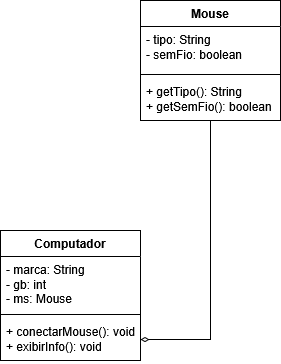

The diagram above was exported from draw.io. Its source (the exported page's mxGraphModel, read from the mxfile embedded in the PNG):
<mxGraphModel dx="946" dy="578" grid="1" gridSize="10" guides="1" tooltips="1" connect="1" arrows="1" fold="1" page="1" pageScale="1" pageWidth="827" pageHeight="1169" math="0" shadow="0">
  <root>
    <mxCell id="0" />
    <mxCell id="1" parent="0" />
    <mxCell id="-tamVe5mTpybyHM3_2RL-43" edge="1" parent="1" source="-tamVe5mTpybyHM3_2RL-2" style="edgeStyle=orthogonalEdgeStyle;rounded=0;orthogonalLoop=1;jettySize=auto;html=1;entryX=1;entryY=0.5;entryDx=0;entryDy=0;endArrow=diamondThin;endFill=0;" target="-tamVe5mTpybyHM3_2RL-42">
      <mxGeometry relative="1" as="geometry" />
    </mxCell>
    <mxCell id="-tamVe5mTpybyHM3_2RL-2" parent="1" style="swimlane;fontStyle=1;align=center;verticalAlign=top;childLayout=stackLayout;horizontal=1;startSize=26;horizontalStack=0;resizeParent=1;resizeParentMax=0;resizeLast=0;collapsible=1;marginBottom=0;whiteSpace=wrap;html=1;labelBackgroundColor=none;fillColor=default;fillStyle=auto;swimlaneFillColor=default;" value="Mouse" vertex="1">
      <mxGeometry height="120" width="140" x="310" y="120" as="geometry">
        <mxRectangle height="30" width="70" x="350" y="190" as="alternateBounds" />
      </mxGeometry>
    </mxCell>
    <mxCell id="-tamVe5mTpybyHM3_2RL-3" parent="-tamVe5mTpybyHM3_2RL-2" style="text;align=left;verticalAlign=top;spacingLeft=4;spacingRight=4;overflow=hidden;rotatable=0;points=[[0,0.5],[1,0.5]];portConstraint=eastwest;whiteSpace=wrap;html=1;labelBackgroundColor=none;" value="- tipo: String&lt;br&gt;- semFio: boolean" vertex="1">
      <mxGeometry height="44" width="140" y="26" as="geometry" />
    </mxCell>
    <mxCell id="-tamVe5mTpybyHM3_2RL-4" parent="-tamVe5mTpybyHM3_2RL-2" style="line;strokeWidth=1;fillColor=none;align=left;verticalAlign=middle;spacingTop=-1;spacingLeft=3;spacingRight=3;rotatable=0;labelPosition=right;points=[];portConstraint=eastwest;labelBackgroundColor=none;" value="" vertex="1">
      <mxGeometry height="8" width="140" y="70" as="geometry" />
    </mxCell>
    <mxCell id="-tamVe5mTpybyHM3_2RL-5" parent="-tamVe5mTpybyHM3_2RL-2" style="text;strokeColor=none;fillColor=none;align=left;verticalAlign=top;spacingLeft=4;spacingRight=4;overflow=hidden;rotatable=0;points=[[0,0.5],[1,0.5]];portConstraint=eastwest;whiteSpace=wrap;html=1;labelBackgroundColor=none;" value="+ getTipo(): String&lt;br&gt;+ getSemFio(): boolean" vertex="1">
      <mxGeometry height="42" width="140" y="78" as="geometry" />
    </mxCell>
    <mxCell id="-tamVe5mTpybyHM3_2RL-39" parent="1" style="swimlane;fontStyle=1;align=center;verticalAlign=top;childLayout=stackLayout;horizontal=1;startSize=26;horizontalStack=0;resizeParent=1;resizeParentMax=0;resizeLast=0;collapsible=1;marginBottom=0;whiteSpace=wrap;html=1;labelBackgroundColor=none;fillColor=default;fillStyle=auto;swimlaneFillColor=default;" value="Computador" vertex="1">
      <mxGeometry height="130" width="140" x="170" y="350" as="geometry">
        <mxRectangle height="30" width="70" x="350" y="190" as="alternateBounds" />
      </mxGeometry>
    </mxCell>
    <mxCell id="-tamVe5mTpybyHM3_2RL-40" parent="-tamVe5mTpybyHM3_2RL-39" style="text;align=left;verticalAlign=top;spacingLeft=4;spacingRight=4;overflow=hidden;rotatable=0;points=[[0,0.5],[1,0.5]];portConstraint=eastwest;whiteSpace=wrap;html=1;labelBackgroundColor=none;" value="- marca: String&lt;br&gt;- gb: int&lt;br&gt;- ms: Mouse" vertex="1">
      <mxGeometry height="54" width="140" y="26" as="geometry" />
    </mxCell>
    <mxCell id="-tamVe5mTpybyHM3_2RL-41" parent="-tamVe5mTpybyHM3_2RL-39" style="line;strokeWidth=1;fillColor=none;align=left;verticalAlign=middle;spacingTop=-1;spacingLeft=3;spacingRight=3;rotatable=0;labelPosition=right;points=[];portConstraint=eastwest;labelBackgroundColor=none;" value="" vertex="1">
      <mxGeometry height="8" width="140" y="80" as="geometry" />
    </mxCell>
    <mxCell id="-tamVe5mTpybyHM3_2RL-42" parent="-tamVe5mTpybyHM3_2RL-39" style="text;strokeColor=none;fillColor=none;align=left;verticalAlign=top;spacingLeft=4;spacingRight=4;overflow=hidden;rotatable=0;points=[[0,0.5],[1,0.5]];portConstraint=eastwest;whiteSpace=wrap;html=1;labelBackgroundColor=none;" value="+ conectarMouse(): void&lt;br&gt;+ exibirInfo(): void" vertex="1">
      <mxGeometry height="42" width="140" y="88" as="geometry" />
    </mxCell>
  </root>
</mxGraphModel>